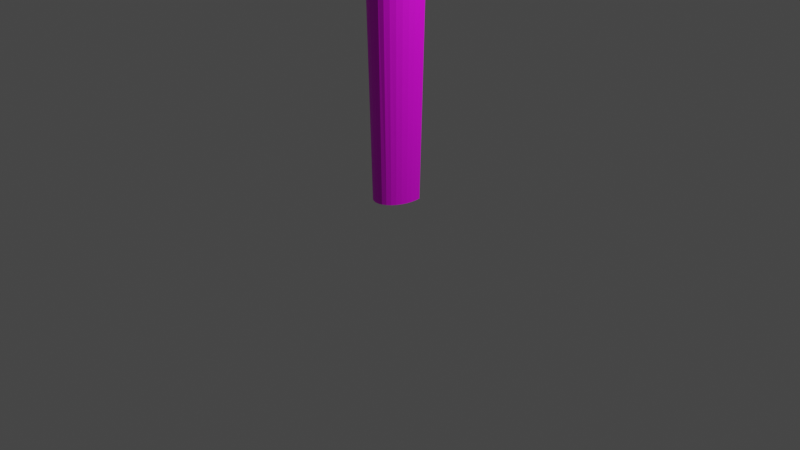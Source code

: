 # Source: pole.blend  (saved by Blender 4.0.36; exported with 4.5.12 LTS)
import bpy
from mathutils import Matrix  # noqa: F401  (used for matrix-valued properties, if any)

bpy.ops.wm.read_factory_settings(use_empty=True)
scene = bpy.context.scene
scene.name = 'Scene'

# ---- collections
col_collection = bpy.data.collections.new('Collection'); scene.collection.children.link(col_collection)

# ---- images (referenced by path relative to the original .blend; pixels are not part of the script)
import os
ASSET_DIR = os.environ.get("B2B_ASSET_DIR", "")  # directory of the original .blend (textures are referenced by path, not embedded)
HERE = os.path.dirname(os.path.abspath(__file__))  # packed textures are extracted next to this script under _unpacked/

def load_image(name, relpath, width, height, colorspace="sRGB"):
    """Load a texture the original file referenced (path relative to the .blend, or extracted next to this script)."""
    p = next((c for c in (os.path.join(HERE, relpath), os.path.join(ASSET_DIR, relpath)) if relpath and os.path.exists(c)), "")
    if p:
        img = bpy.data.images.load(p, check_existing=True)
        img.name = name
    else:  # same state as the original file: an image datablock whose file is absent (Cycles renders it pink)
        img = bpy.data.images.new(name, width, height)
        img.source = "FILE"
        img.filepath = "//" + (relpath or name)
    img.colorspace_settings.name = colorspace
    return img
img_h18_photo03_jpg_001 = load_image('h18_photo03.jpg.001', 'h18_photo03.jpg', 1024, 1024, 'sRGB')

# ---- materials (node trees are filled in below, after node groups)
mat_x = bpy.data.materials.new('マテリアル')
mat_x.use_transparent_shadow = False

# ---- material node trees
mat_x.use_nodes = True; mat_x.node_tree.nodes.clear()
_N = mat_x.node_tree.nodes; _L = mat_x.node_tree.links
n0 = _N.new('ShaderNodeBsdfPrincipled'); n0.name = 'プリンシプルBSDF'; n0.location = (10, 300)
n0.distribution = 'GGX'
n0.subsurface_method = 'RANDOM_WALK_SKIN'
n0.inputs[3].default_value = 1.45
n0.inputs[27].default_value = (0.0, 0.0, 0.0, 1.0)
n0.inputs[28].default_value = 1.0
n1 = _N.new('ShaderNodeOutputMaterial'); n1.name = 'マテリアル出力'; n1.location = (300, 300)
n2 = _N.new('ShaderNodeTexImage'); n2.name = '画像テクスチャ'; n2.location = (-280, 275)
n2.image = img_h18_photo03_jpg_001
n2.interpolation = 'Closest'
n2.extension = 'MIRROR'
_L.new(n0.outputs[0], n1.inputs[0])
_L.new(n2.outputs[0], n0.inputs[0])
n1.is_active_output = True

# ---- world
world_world = bpy.data.worlds.new('World'); scene.world = world_world
world_world.use_nodes = True; world_world.node_tree.nodes.clear()
_N = world_world.node_tree.nodes; _L = world_world.node_tree.links
n0 = _N.new('ShaderNodeOutputWorld'); n0.name = 'World Output'; n0.location = (300, 300)
n1 = _N.new('ShaderNodeBackground'); n1.name = 'Background'; n1.location = (10, 300)
n1.inputs[0].default_value = (0.05088, 0.05088, 0.05088, 1.0)
_L.new(n1.outputs[0], n0.inputs[0])
n0.is_active_output = True
world_world.color = (0.05088, 0.05088, 0.05088)
world_world.use_sun_shadow = False
world_world.sun_shadow_jitter_overblur = 0.0

# ---- cameras
cam_camera = bpy.data.cameras.new('Camera')
cam_camera.clip_end = 100.0
cam_camera.ortho_scale = 7.314

# ---- lights
light_light = bpy.data.lights.new('Light', 'POINT')
light_light.transmission_factor = 0.0
light_light.use_soft_falloff = False
light_light.energy = 1000.0
light_light.shadow_soft_size = 0.1
light_light.shadow_maximum_resolution = 0.006
light_light.use_absolute_resolution = True

# ---- meshes
me_x = bpy.data.meshes.new('円柱')
me_x.from_pydata([(0.9089, 0.4718, -1.0), (1.353, 0.5462, 1.0), (0.9763, 0.2921, -1.0), (1.473, 0.3063, 1.0), (1.006, 0.1013, -1.0), (1.536, 0.05469, 1.0), (0.9973, -0.09328, -1.0), (1.54, -0.199, 1.0), (0.9502, -0.2843, -1.0), (1.485, -0.445, 1.0), (0.8664, -0.4643, -1.0), (1.373, -0.6738, 1.0), (0.7494, -0.6264, -1.0), (1.207, -0.8766, 1.0), (0.9959, -1.046, 1.0), (1.228, 0.3131, 0.7377), (1.273, 0.08773, 0.7377), (1.269, -0.141, 0.7377), (1.216, -0.3642, 0.7377), (1.116, -0.5733, 0.7377), (0.9738, -0.7604, 0.7377), (0.7937, -0.9182, 0.7377), (-0.3362, -0.9494, -1.0), (-0.4301, -1.215, 1.0), (-0.5153, -0.8754, -1.0), (-0.7117, -1.105, 1.0), (-0.6746, -0.7677, -1.0), (-0.9659, -0.9519, 1.0), (0.7494, -0.6264, -1.0), (0.6035, -0.7644, -1.0), (0.9959, -1.046, 1.0), (0.4344, -0.8729, -1.0), (0.7461, -1.175, 1.0), (0.2486, -0.9479, -1.0), (0.4676, -1.258, 1.0), (0.05317, -0.9864, -1.0), (0.1711, -1.294, 1.0), (-0.1443, -0.9869, -1.0), (-0.132, -1.279, 1.0), (-0.3918, -1.107, 0.7377), (-0.6216, -1.014, 0.7377), (-0.8276, -0.8824, 0.7377), (0.9738, -0.7604, 0.7377), (0.7937, -0.9182, 0.7377), (0.5831, -1.041, 0.7377), (0.3501, -1.123, 0.7377), (0.1036, -1.162, 0.7377), (-0.1469, -1.157, 0.7377)], [(0, 2), (3, 1)], [(15, 3, 5, 16), (16, 5, 7, 17), (17, 7, 9, 18), (18, 9, 11, 19), (19, 11, 13, 20), (20, 13, 14, 21), (10, 19, 20, 12), (8, 18, 19, 10), (6, 17, 18, 8), (4, 16, 17, 6), (2, 15, 16, 4), (39, 23, 25, 40), (40, 25, 27, 41), (43, 30, 32, 44), (44, 32, 34, 45), (45, 34, 36, 46), (46, 36, 38, 47), (47, 38, 23, 39), (37, 47, 39, 22), (35, 46, 47, 37), (33, 45, 46, 35), (31, 44, 45, 33), (29, 43, 44, 31), (28, 42, 43, 29), (24, 40, 41, 26), (22, 39, 40, 24)])
_uv = me_x.uv_layers.new(name='UVマップ')
_uv.uv.foreach_set('vector', [0.9913, 0.8688, 0.9913, 1.0, 0.9021, 1.0, 0.9021, 0.8688, 0.9021, 0.8688, 0.9021, 1.0, 0.813, 1.0, 0.813, 0.8688, 0.813, 0.8688, 0.813, 1.0, 0.7238, 1.0, 0.7238, 0.8688, 0.7238, 0.8688, 0.7238, 1.0, 0.6347, 1.0, 0.6347, 0.8688, 0.6347, 0.8688, 0.6347, 1.0, 0.5455, 1.0, 0.5455, 0.8688, 0.5455, 0.8688, 0.5455, 1.0, 0.4564, 1.0, 0.4564, 0.8688, 0.6347, 0.0, 0.6347, 0.8688, 0.5455, 0.8688, 0.5455, 0.0, 0.7238, 0.0, 0.7238, 0.8688, 0.6347, 0.8688, 0.6347, 0.0, 0.813, 0.0, 0.813, 0.8688, 0.7238, 0.8688, 0.7238, 0.0, 0.9021, 0.0, 0.9021, 0.8688, 0.813, 0.8688, 0.813, 0.0, 0.9913, 0.0, 0.9913, 0.8688, 0.9021, 0.8688, 0.9021, 0.0, 2.863, 0.8688, 2.863, 1.0, 2.774, 1.0, 2.774, 0.8688, 2.774, 0.8688, 2.774, 1.0, 2.685, 1.0, 2.685, 0.8688, 0.4564, 0.8688, 0.4564, 1.0, 0.3672, 1.0, 0.3672, 0.8688, 0.3672, 0.8688, 0.3672, 1.0, 0.2781, 1.0, 0.2781, 0.8688, 0.2781, 0.8688, 0.2781, 1.0, 0.1889, 1.0, 0.1889, 0.8688, 0.1889, 0.8688, 0.1889, 1.0, 0.09979, 1.0, 0.09979, 0.8688, 0.09979, 0.8688, 0.09979, 1.0, 0.01064, 1.0, 0.01064, 0.8688, 0.09979, 0.0, 0.09979, 0.8688, 0.01064, 0.8688, 0.01064, 0.0, 0.1889, 0.0, 0.1889, 0.8688, 0.09979, 0.8688, 0.09979, 0.0, 0.2781, 0.0, 0.2781, 0.8688, 0.1889, 0.8688, 0.1889, 0.0, 0.3672, 0.0, 0.3672, 0.8688, 0.2781, 0.8688, 0.2781, 0.0, 0.4564, 0.0, 0.4564, 0.8688, 0.3672, 0.8688, 0.3672, 0.0, 0.5455, 0.0, 0.5455, 0.8688, 0.4564, 0.8688, 0.4564, 0.0, 2.774, 0.0, 2.774, 0.8688, 2.685, 0.8688, 2.685, 0.0, 2.863, 0.0, 2.863, 0.8688, 2.774, 0.8688, 2.774, 0.0])
me_x.materials.append(mat_x)
me_x.update()

# ---- objects
ob_light = bpy.data.objects.new('Light', light_light)
ob_camera = bpy.data.objects.new('Camera', cam_camera)
ob_x = bpy.data.objects.new('円柱', me_x)

# ---- transforms, parenting, visibility, modifiers, constraints
ob_light.location = (4.076, 1.005, 5.904)
ob_light.rotation_euler = (0.6503, 0.05522, 1.866)
ob_light.lock_rotations_4d = False
ob_light.empty_display_type = 'ARROWS'
ob_light.color = (0.0, 0.0, 0.0, 0.0)
ob_light.lineart.crease_threshold = 0.0
ob_camera.location = (7.359, -6.926, 4.958)
ob_camera.rotation_euler = (1.109, 0.0, 0.8149)
ob_camera.lock_rotations_4d = False
ob_camera.empty_display_type = 'ARROWS'
ob_camera.color = (0.0, 0.0, 0.0, 0.0)
ob_camera.display_type = 'WIRE'
ob_camera.lineart.crease_threshold = 0.0
ob_x.location = (0.0, 0.0, 1.564)
ob_x.scale = (0.2066, 0.2957, 1.297)

# ---- collection membership
col_collection.objects.link(ob_light)
col_collection.objects.link(ob_camera)
col_collection.objects.link(ob_x)

# ---- scene / render settings (as saved in the file)
scene.camera = ob_camera
scene.frame_start = 1; scene.frame_end = 250; scene.frame_set(1)
scene.render.engine = 'BLENDER_EEVEE_NEXT'
scene.cycles.sampling_pattern = 'TABULATED_SOBOL'
scene.view_settings.view_transform = 'Filmic'
bpy.context.view_layer.update()
